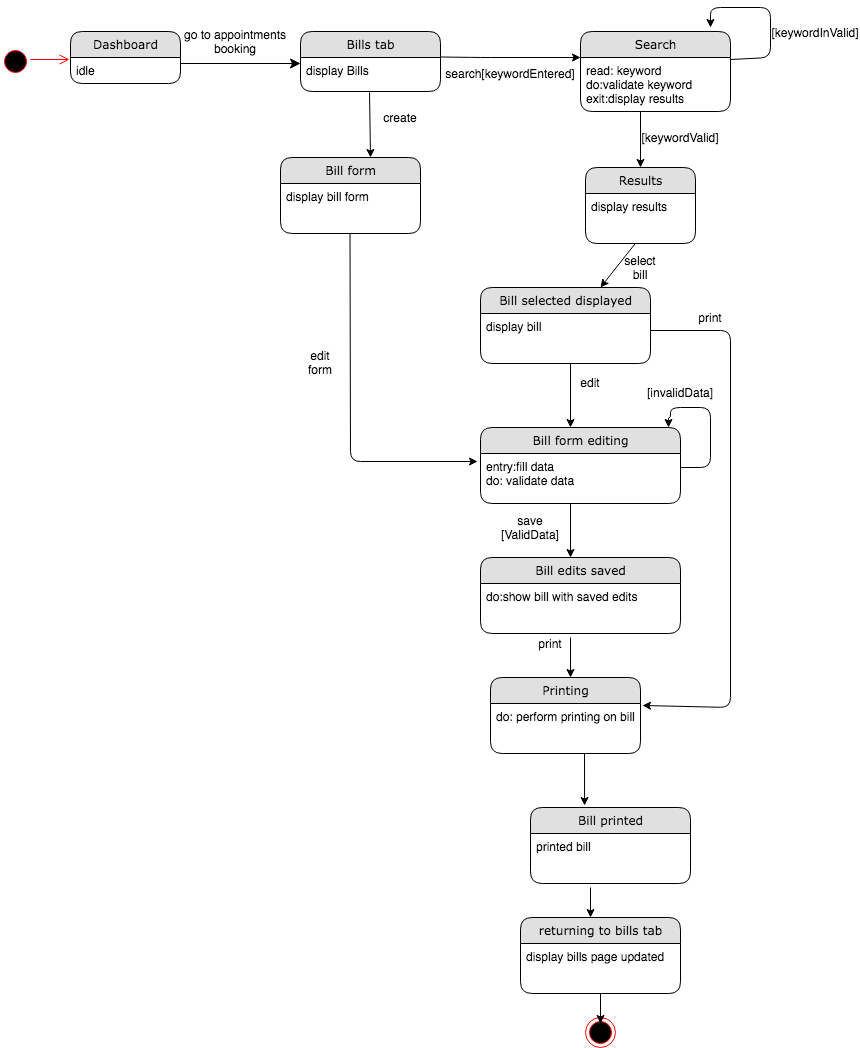

The diagram above was exported from draw.io. Its source (the exported page's mxGraphModel, read from the mxfile embedded in the PNG):
<mxGraphModel dx="946" dy="646" grid="1" gridSize="10" guides="1" tooltips="1" connect="1" arrows="1" fold="1" page="1" pageScale="1" pageWidth="1100" pageHeight="850" background="#ffffff" math="0" shadow="0">
  <root>
    <mxCell id="0" />
    <mxCell id="1" parent="0" />
    <mxCell id="21ea969265ad0168-39" style="edgeStyle=orthogonalEdgeStyle;html=1;labelBackgroundColor=none;startFill=0;startSize=8;endFill=1;endSize=8;fontFamily=Verdana;fontSize=12;exitX=1;exitY=0.5;" parent="1" edge="1">
      <mxGeometry relative="1" as="geometry">
        <Array as="points" />
        <mxPoint x="250" y="106" as="sourcePoint" />
        <mxPoint x="370" y="106" as="targetPoint" />
      </mxGeometry>
    </mxCell>
    <mxCell id="Hgtj_GoyG-KB-VZRIQT7-11" value="search[keywordEntered]" style="text;html=1;strokeColor=none;fillColor=none;align=center;verticalAlign=middle;whiteSpace=wrap;rounded=0;" parent="1" vertex="1">
      <mxGeometry x="540" y="106" width="80" height="20" as="geometry" />
    </mxCell>
    <mxCell id="Hgtj_GoyG-KB-VZRIQT7-16" value="" style="ellipse;html=1;shape=endState;fillColor=#000000;strokeColor=#ff0000;" parent="1" vertex="1">
      <mxGeometry x="655" y="1060" width="30" height="30" as="geometry" />
    </mxCell>
    <mxCell id="Hgtj_GoyG-KB-VZRIQT7-17" value="" style="ellipse;html=1;shape=startState;fillColor=#000000;strokeColor=#ff0000;" parent="1" vertex="1">
      <mxGeometry x="70" y="89" width="30" height="30" as="geometry" />
    </mxCell>
    <mxCell id="Hgtj_GoyG-KB-VZRIQT7-18" value="" style="edgeStyle=orthogonalEdgeStyle;html=1;verticalAlign=bottom;endArrow=open;endSize=8;strokeColor=#ff0000;" parent="1" edge="1">
      <mxGeometry relative="1" as="geometry">
        <mxPoint x="139" y="102" as="targetPoint" />
        <mxPoint x="100" y="102" as="sourcePoint" />
      </mxGeometry>
    </mxCell>
    <mxCell id="Hgtj_GoyG-KB-VZRIQT7-26" value="go to appointments booking" style="text;html=1;strokeColor=none;fillColor=none;align=center;verticalAlign=middle;whiteSpace=wrap;rounded=0;" parent="1" vertex="1">
      <mxGeometry x="250" y="74" width="110" height="20" as="geometry" />
    </mxCell>
    <mxCell id="Hgtj_GoyG-KB-VZRIQT7-28" value="" style="endArrow=classic;html=1;" parent="1" edge="1">
      <mxGeometry width="50" height="50" relative="1" as="geometry">
        <mxPoint x="510" y="99.5" as="sourcePoint" />
        <mxPoint x="650" y="100" as="targetPoint" />
        <Array as="points">
          <mxPoint x="550" y="100" />
        </Array>
      </mxGeometry>
    </mxCell>
    <mxCell id="21ea969265ad0168-6" value="Dashboard" style="swimlane;html=1;fontStyle=0;childLayout=stackLayout;horizontal=1;startSize=26;fillColor=#e0e0e0;horizontalStack=0;resizeParent=1;resizeLast=0;collapsible=1;marginBottom=0;swimlaneFillColor=#ffffff;align=center;rounded=1;shadow=0;comic=0;labelBackgroundColor=none;strokeWidth=1;fontFamily=Verdana;fontSize=12" parent="1" vertex="1">
      <mxGeometry x="140" y="74" width="110" height="52" as="geometry" />
    </mxCell>
    <mxCell id="21ea969265ad0168-7" value="idle" style="text;html=1;strokeColor=none;fillColor=none;spacingLeft=4;spacingRight=4;whiteSpace=wrap;overflow=hidden;rotatable=0;points=[[0,0.5],[1,0.5]];portConstraint=eastwest;" parent="21ea969265ad0168-6" vertex="1">
      <mxGeometry y="26" width="110" height="26" as="geometry" />
    </mxCell>
    <mxCell id="Hgtj_GoyG-KB-VZRIQT7-1" value="Bills tab" style="swimlane;html=1;fontStyle=0;childLayout=stackLayout;horizontal=1;startSize=26;fillColor=#e0e0e0;horizontalStack=0;resizeParent=1;resizeLast=0;collapsible=1;marginBottom=0;swimlaneFillColor=#ffffff;align=center;rounded=1;shadow=0;comic=0;labelBackgroundColor=none;strokeWidth=1;fontFamily=Verdana;fontSize=12" parent="1" vertex="1">
      <mxGeometry x="370" y="74" width="140" height="60" as="geometry" />
    </mxCell>
    <mxCell id="Hgtj_GoyG-KB-VZRIQT7-2" value="display Bills" style="text;html=1;strokeColor=none;fillColor=none;spacingLeft=4;spacingRight=4;whiteSpace=wrap;overflow=hidden;rotatable=0;points=[[0,0.5],[1,0.5]];portConstraint=eastwest;" parent="Hgtj_GoyG-KB-VZRIQT7-1" vertex="1">
      <mxGeometry y="26" width="140" height="34" as="geometry" />
    </mxCell>
    <mxCell id="sU12HxXbu1go9HaSJLEV-4" value="" style="endArrow=classic;html=1;" parent="1" edge="1">
      <mxGeometry width="50" height="50" relative="1" as="geometry">
        <mxPoint x="419.5" y="276" as="sourcePoint" />
        <mxPoint x="547" y="504" as="targetPoint" />
        <Array as="points">
          <mxPoint x="420" y="504" />
        </Array>
      </mxGeometry>
    </mxCell>
    <mxCell id="Hgtj_GoyG-KB-VZRIQT7-5" value="Search" style="swimlane;html=1;fontStyle=0;childLayout=stackLayout;horizontal=1;startSize=26;fillColor=#e0e0e0;horizontalStack=0;resizeParent=1;resizeLast=0;collapsible=1;marginBottom=0;swimlaneFillColor=#ffffff;align=center;rounded=1;shadow=0;comic=0;labelBackgroundColor=none;strokeWidth=1;fontFamily=Verdana;fontSize=12" parent="1" vertex="1">
      <mxGeometry x="650" y="74" width="150" height="80" as="geometry" />
    </mxCell>
    <mxCell id="Hgtj_GoyG-KB-VZRIQT7-6" value="read: keyword&lt;br&gt;do:validate keyword&lt;br&gt;exit:display results" style="text;html=1;strokeColor=none;fillColor=none;spacingLeft=4;spacingRight=4;whiteSpace=wrap;overflow=hidden;rotatable=0;points=[[0,0.5],[1,0.5]];portConstraint=eastwest;" parent="Hgtj_GoyG-KB-VZRIQT7-5" vertex="1">
      <mxGeometry y="26" width="150" height="54" as="geometry" />
    </mxCell>
    <mxCell id="d0l99uiaqlxAbVS5GRuo-3" value="" style="endArrow=classic;html=1;" parent="1" edge="1">
      <mxGeometry width="50" height="50" relative="1" as="geometry">
        <mxPoint x="710" y="154" as="sourcePoint" />
        <mxPoint x="710" y="210" as="targetPoint" />
      </mxGeometry>
    </mxCell>
    <mxCell id="d0l99uiaqlxAbVS5GRuo-5" value="[keywordValid]" style="text;html=1;strokeColor=none;fillColor=none;align=center;verticalAlign=middle;whiteSpace=wrap;rounded=0;" parent="1" vertex="1">
      <mxGeometry x="730" y="170" width="40" height="20" as="geometry" />
    </mxCell>
    <mxCell id="d0l99uiaqlxAbVS5GRuo-17" value="" style="endArrow=classic;html=1;" parent="1" edge="1">
      <mxGeometry width="50" height="50" relative="1" as="geometry">
        <mxPoint x="709.5" y="280" as="sourcePoint" />
        <mxPoint x="670" y="330" as="targetPoint" />
      </mxGeometry>
    </mxCell>
    <mxCell id="d0l99uiaqlxAbVS5GRuo-21" value="edit" style="text;html=1;strokeColor=none;fillColor=none;align=center;verticalAlign=middle;whiteSpace=wrap;rounded=0;" parent="1" vertex="1">
      <mxGeometry x="640" y="415" width="40" height="20" as="geometry" />
    </mxCell>
    <mxCell id="d0l99uiaqlxAbVS5GRuo-28" value="" style="endArrow=classic;html=1;entryX=0.338;entryY=-0.026;entryDx=0;entryDy=0;entryPerimeter=0;" parent="1" target="LrKG1sGDROrnxnMtXAaX-3" edge="1">
      <mxGeometry width="50" height="50" relative="1" as="geometry">
        <mxPoint x="654" y="796" as="sourcePoint" />
        <mxPoint x="630" y="930" as="targetPoint" />
      </mxGeometry>
    </mxCell>
    <mxCell id="d0l99uiaqlxAbVS5GRuo-13" value="Results" style="swimlane;html=1;fontStyle=0;childLayout=stackLayout;horizontal=1;startSize=26;fillColor=#e0e0e0;horizontalStack=0;resizeParent=1;resizeLast=0;collapsible=1;marginBottom=0;swimlaneFillColor=#ffffff;align=center;rounded=1;shadow=0;comic=0;labelBackgroundColor=none;strokeWidth=1;fontFamily=Verdana;fontSize=12" parent="1" vertex="1">
      <mxGeometry x="655" y="210" width="110" height="76" as="geometry" />
    </mxCell>
    <mxCell id="d0l99uiaqlxAbVS5GRuo-14" value="display results" style="text;html=1;strokeColor=none;fillColor=none;spacingLeft=4;spacingRight=4;whiteSpace=wrap;overflow=hidden;rotatable=0;points=[[0,0.5],[1,0.5]];portConstraint=eastwest;" parent="d0l99uiaqlxAbVS5GRuo-13" vertex="1">
      <mxGeometry y="26" width="110" height="34" as="geometry" />
    </mxCell>
    <mxCell id="d0l99uiaqlxAbVS5GRuo-7" value="Bill selected displayed" style="swimlane;html=1;fontStyle=0;childLayout=stackLayout;horizontal=1;startSize=26;fillColor=#e0e0e0;horizontalStack=0;resizeParent=1;resizeLast=0;collapsible=1;marginBottom=0;swimlaneFillColor=#ffffff;align=center;rounded=1;shadow=0;comic=0;labelBackgroundColor=none;strokeWidth=1;fontFamily=Verdana;fontSize=12" parent="1" vertex="1">
      <mxGeometry x="550" y="330" width="170" height="76" as="geometry" />
    </mxCell>
    <mxCell id="d0l99uiaqlxAbVS5GRuo-8" value="display bill&amp;nbsp;" style="text;html=1;strokeColor=none;fillColor=none;spacingLeft=4;spacingRight=4;whiteSpace=wrap;overflow=hidden;rotatable=0;points=[[0,0.5],[1,0.5]];portConstraint=eastwest;" parent="d0l99uiaqlxAbVS5GRuo-7" vertex="1">
      <mxGeometry y="26" width="170" height="34" as="geometry" />
    </mxCell>
    <mxCell id="hzU_NkVj4ORqpsmPhhT7-5" value="" style="endArrow=classic;html=1;" parent="1" edge="1">
      <mxGeometry width="50" height="50" relative="1" as="geometry">
        <mxPoint x="640" y="406" as="sourcePoint" />
        <mxPoint x="640" y="470" as="targetPoint" />
      </mxGeometry>
    </mxCell>
    <mxCell id="hzU_NkVj4ORqpsmPhhT7-6" value="Bill form editing" style="swimlane;html=1;fontStyle=0;childLayout=stackLayout;horizontal=1;startSize=26;fillColor=#e0e0e0;horizontalStack=0;resizeParent=1;resizeLast=0;collapsible=1;marginBottom=0;swimlaneFillColor=#ffffff;align=center;rounded=1;shadow=0;comic=0;labelBackgroundColor=none;strokeWidth=1;fontFamily=Verdana;fontSize=12" parent="1" vertex="1">
      <mxGeometry x="550" y="470" width="200" height="76" as="geometry" />
    </mxCell>
    <mxCell id="hzU_NkVj4ORqpsmPhhT7-7" value="entry:fill data&lt;br&gt;do: validate data" style="text;html=1;strokeColor=none;fillColor=none;spacingLeft=4;spacingRight=4;whiteSpace=wrap;overflow=hidden;rotatable=0;points=[[0,0.5],[1,0.5]];portConstraint=eastwest;" parent="hzU_NkVj4ORqpsmPhhT7-6" vertex="1">
      <mxGeometry y="26" width="200" height="44" as="geometry" />
    </mxCell>
    <mxCell id="hzU_NkVj4ORqpsmPhhT7-8" value="Bill edits saved" style="swimlane;html=1;fontStyle=0;childLayout=stackLayout;horizontal=1;startSize=26;fillColor=#e0e0e0;horizontalStack=0;resizeParent=1;resizeLast=0;collapsible=1;marginBottom=0;swimlaneFillColor=#ffffff;align=center;rounded=1;shadow=0;comic=0;labelBackgroundColor=none;strokeWidth=1;fontFamily=Verdana;fontSize=12" parent="1" vertex="1">
      <mxGeometry x="550" y="600" width="200" height="76" as="geometry" />
    </mxCell>
    <mxCell id="hzU_NkVj4ORqpsmPhhT7-9" value="do:show bill with saved edits" style="text;html=1;strokeColor=none;fillColor=none;spacingLeft=4;spacingRight=4;whiteSpace=wrap;overflow=hidden;rotatable=0;points=[[0,0.5],[1,0.5]];portConstraint=eastwest;" parent="hzU_NkVj4ORqpsmPhhT7-8" vertex="1">
      <mxGeometry y="26" width="200" height="34" as="geometry" />
    </mxCell>
    <mxCell id="hzU_NkVj4ORqpsmPhhT7-14" value="save [ValidData]" style="text;html=1;strokeColor=none;fillColor=none;align=center;verticalAlign=middle;whiteSpace=wrap;rounded=0;" parent="1" vertex="1">
      <mxGeometry x="580" y="560" width="40" height="20" as="geometry" />
    </mxCell>
    <mxCell id="hzU_NkVj4ORqpsmPhhT7-15" value="" style="endArrow=classic;html=1;" parent="1" edge="1">
      <mxGeometry width="50" height="50" relative="1" as="geometry">
        <mxPoint x="640" y="546" as="sourcePoint" />
        <mxPoint x="640" y="600" as="targetPoint" />
      </mxGeometry>
    </mxCell>
    <mxCell id="hzU_NkVj4ORqpsmPhhT7-20" value="print" style="text;html=1;strokeColor=none;fillColor=none;align=center;verticalAlign=middle;whiteSpace=wrap;rounded=0;" parent="1" vertex="1">
      <mxGeometry x="600" y="676" width="40" height="20" as="geometry" />
    </mxCell>
    <mxCell id="d0l99uiaqlxAbVS5GRuo-15" value="Bill form" style="swimlane;html=1;fontStyle=0;childLayout=stackLayout;horizontal=1;startSize=26;fillColor=#e0e0e0;horizontalStack=0;resizeParent=1;resizeLast=0;collapsible=1;marginBottom=0;swimlaneFillColor=#ffffff;align=center;rounded=1;shadow=0;comic=0;labelBackgroundColor=none;strokeWidth=1;fontFamily=Verdana;fontSize=12" parent="1" vertex="1">
      <mxGeometry x="350" y="200" width="140" height="76" as="geometry" />
    </mxCell>
    <mxCell id="LrKG1sGDROrnxnMtXAaX-19" value="display bill form" style="text;html=1;strokeColor=none;fillColor=none;spacingLeft=4;spacingRight=4;whiteSpace=wrap;overflow=hidden;rotatable=0;points=[[0,0.5],[1,0.5]];portConstraint=eastwest;" vertex="1" parent="d0l99uiaqlxAbVS5GRuo-15">
      <mxGeometry y="26" width="140" height="44" as="geometry" />
    </mxCell>
    <mxCell id="hzU_NkVj4ORqpsmPhhT7-25" value="" style="endArrow=classic;html=1;exitX=0.493;exitY=1.029;exitDx=0;exitDy=0;exitPerimeter=0;entryX=0.643;entryY=0;entryDx=0;entryDy=0;entryPerimeter=0;" parent="1" source="Hgtj_GoyG-KB-VZRIQT7-2" target="d0l99uiaqlxAbVS5GRuo-15" edge="1">
      <mxGeometry width="50" height="50" relative="1" as="geometry">
        <mxPoint x="440" y="160" as="sourcePoint" />
        <mxPoint x="440.5" y="194" as="targetPoint" />
      </mxGeometry>
    </mxCell>
    <mxCell id="hzU_NkVj4ORqpsmPhhT7-26" value="create" style="text;html=1;strokeColor=none;fillColor=none;align=center;verticalAlign=middle;whiteSpace=wrap;rounded=0;" parent="1" vertex="1">
      <mxGeometry x="450" y="150" width="40" height="20" as="geometry" />
    </mxCell>
    <mxCell id="hzU_NkVj4ORqpsmPhhT7-32" value="[invalidData]" style="text;html=1;strokeColor=none;fillColor=none;align=center;verticalAlign=middle;whiteSpace=wrap;rounded=0;" parent="1" vertex="1">
      <mxGeometry x="730" y="425" width="40" height="20" as="geometry" />
    </mxCell>
    <mxCell id="hzU_NkVj4ORqpsmPhhT7-34" value="print" style="text;html=1;strokeColor=none;fillColor=none;align=center;verticalAlign=middle;whiteSpace=wrap;rounded=0;" parent="1" vertex="1">
      <mxGeometry x="760" y="350" width="40" height="20" as="geometry" />
    </mxCell>
    <mxCell id="WToOT8EpwFTD_yvPsE3v-1" value="" style="endArrow=classic;html=1;exitX=1;exitY=0.037;exitDx=0;exitDy=0;exitPerimeter=0;" parent="1" source="Hgtj_GoyG-KB-VZRIQT7-6" edge="1">
      <mxGeometry width="50" height="50" relative="1" as="geometry">
        <mxPoint x="800" y="125" as="sourcePoint" />
        <mxPoint x="780" y="70" as="targetPoint" />
        <Array as="points">
          <mxPoint x="840" y="100" />
          <mxPoint x="840" y="50" />
          <mxPoint x="780" y="50" />
        </Array>
      </mxGeometry>
    </mxCell>
    <mxCell id="WToOT8EpwFTD_yvPsE3v-2" value="[keywordInValid]" style="text;html=1;strokeColor=none;fillColor=none;align=center;verticalAlign=middle;whiteSpace=wrap;rounded=0;" parent="1" vertex="1">
      <mxGeometry x="865" y="65" width="40" height="20" as="geometry" />
    </mxCell>
    <mxCell id="LrKG1sGDROrnxnMtXAaX-1" value="select bill" style="text;html=1;strokeColor=none;fillColor=none;align=center;verticalAlign=middle;whiteSpace=wrap;rounded=0;" vertex="1" parent="1">
      <mxGeometry x="690" y="300" width="40" height="20" as="geometry" />
    </mxCell>
    <mxCell id="LrKG1sGDROrnxnMtXAaX-5" value="" style="endArrow=classic;html=1;" edge="1" parent="1">
      <mxGeometry width="50" height="50" relative="1" as="geometry">
        <mxPoint x="670" y="1036" as="sourcePoint" />
        <mxPoint x="670" y="1066" as="targetPoint" />
      </mxGeometry>
    </mxCell>
    <mxCell id="LrKG1sGDROrnxnMtXAaX-17" value="" style="endArrow=classic;html=1;" edge="1" parent="1">
      <mxGeometry width="50" height="50" relative="1" as="geometry">
        <mxPoint x="660" y="930" as="sourcePoint" />
        <mxPoint x="660" y="960" as="targetPoint" />
      </mxGeometry>
    </mxCell>
    <mxCell id="d0l99uiaqlxAbVS5GRuo-25" value="Printing" style="swimlane;html=1;fontStyle=0;childLayout=stackLayout;horizontal=1;startSize=26;fillColor=#e0e0e0;horizontalStack=0;resizeParent=1;resizeLast=0;collapsible=1;marginBottom=0;swimlaneFillColor=#ffffff;align=center;rounded=1;shadow=0;comic=0;labelBackgroundColor=none;strokeWidth=1;fontFamily=Verdana;fontSize=12" parent="1" vertex="1">
      <mxGeometry x="560" y="720" width="150" height="76" as="geometry" />
    </mxCell>
    <mxCell id="d0l99uiaqlxAbVS5GRuo-26" value="do: perform printing on bill" style="text;html=1;strokeColor=none;fillColor=none;spacingLeft=4;spacingRight=4;whiteSpace=wrap;overflow=hidden;rotatable=0;points=[[0,0.5],[1,0.5]];portConstraint=eastwest;" parent="d0l99uiaqlxAbVS5GRuo-25" vertex="1">
      <mxGeometry y="26" width="150" height="34" as="geometry" />
    </mxCell>
    <mxCell id="LrKG1sGDROrnxnMtXAaX-15" value="returning to bills tab" style="swimlane;html=1;fontStyle=0;childLayout=stackLayout;horizontal=1;startSize=26;fillColor=#e0e0e0;horizontalStack=0;resizeParent=1;resizeLast=0;collapsible=1;marginBottom=0;swimlaneFillColor=#ffffff;align=center;rounded=1;shadow=0;comic=0;labelBackgroundColor=none;strokeWidth=1;fontFamily=Verdana;fontSize=12" vertex="1" parent="1">
      <mxGeometry x="590" y="960" width="160" height="76" as="geometry" />
    </mxCell>
    <mxCell id="LrKG1sGDROrnxnMtXAaX-16" value="display bills page updated&amp;nbsp;" style="text;html=1;strokeColor=none;fillColor=none;spacingLeft=4;spacingRight=4;whiteSpace=wrap;overflow=hidden;rotatable=0;points=[[0,0.5],[1,0.5]];portConstraint=eastwest;" vertex="1" parent="LrKG1sGDROrnxnMtXAaX-15">
      <mxGeometry y="26" width="160" height="34" as="geometry" />
    </mxCell>
    <mxCell id="LrKG1sGDROrnxnMtXAaX-22" value="" style="endArrow=classic;html=1;" edge="1" parent="1">
      <mxGeometry width="50" height="50" relative="1" as="geometry">
        <mxPoint x="640" y="680" as="sourcePoint" />
        <mxPoint x="640" y="720" as="targetPoint" />
      </mxGeometry>
    </mxCell>
    <mxCell id="LrKG1sGDROrnxnMtXAaX-3" value="Bill printed" style="swimlane;html=1;fontStyle=0;childLayout=stackLayout;horizontal=1;startSize=26;fillColor=#e0e0e0;horizontalStack=0;resizeParent=1;resizeLast=0;collapsible=1;marginBottom=0;swimlaneFillColor=#ffffff;align=center;rounded=1;shadow=0;comic=0;labelBackgroundColor=none;strokeWidth=1;fontFamily=Verdana;fontSize=12" vertex="1" parent="1">
      <mxGeometry x="600" y="850" width="160" height="76" as="geometry" />
    </mxCell>
    <mxCell id="LrKG1sGDROrnxnMtXAaX-4" value="printed bill" style="text;html=1;strokeColor=none;fillColor=none;spacingLeft=4;spacingRight=4;whiteSpace=wrap;overflow=hidden;rotatable=0;points=[[0,0.5],[1,0.5]];portConstraint=eastwest;" vertex="1" parent="LrKG1sGDROrnxnMtXAaX-3">
      <mxGeometry y="26" width="160" height="34" as="geometry" />
    </mxCell>
    <mxCell id="LrKG1sGDROrnxnMtXAaX-25" value="" style="edgeStyle=segmentEdgeStyle;endArrow=classic;html=1;entryX=0.94;entryY=0;entryDx=0;entryDy=0;entryPerimeter=0;" edge="1" parent="1" target="hzU_NkVj4ORqpsmPhhT7-6">
      <mxGeometry width="50" height="50" relative="1" as="geometry">
        <mxPoint x="750" y="510" as="sourcePoint" />
        <mxPoint x="740" y="455" as="targetPoint" />
        <Array as="points">
          <mxPoint x="780" y="510" />
          <mxPoint x="780" y="450" />
          <mxPoint x="740" y="450" />
          <mxPoint x="740" y="460" />
          <mxPoint x="738" y="460" />
        </Array>
      </mxGeometry>
    </mxCell>
    <mxCell id="LrKG1sGDROrnxnMtXAaX-26" value="" style="endArrow=classic;html=1;exitX=1;exitY=0.5;exitDx=0;exitDy=0;entryX=1.013;entryY=0.059;entryDx=0;entryDy=0;entryPerimeter=0;" edge="1" parent="1" source="d0l99uiaqlxAbVS5GRuo-8" target="d0l99uiaqlxAbVS5GRuo-26">
      <mxGeometry width="50" height="50" relative="1" as="geometry">
        <mxPoint x="850" y="350" as="sourcePoint" />
        <mxPoint x="800" y="740" as="targetPoint" />
        <Array as="points">
          <mxPoint x="800" y="373" />
          <mxPoint x="800" y="750" />
        </Array>
      </mxGeometry>
    </mxCell>
    <mxCell id="LrKG1sGDROrnxnMtXAaX-29" value="edit form" style="text;html=1;strokeColor=none;fillColor=none;align=center;verticalAlign=middle;whiteSpace=wrap;rounded=0;" vertex="1" parent="1">
      <mxGeometry x="370" y="395" width="40" height="20" as="geometry" />
    </mxCell>
  </root>
</mxGraphModel>